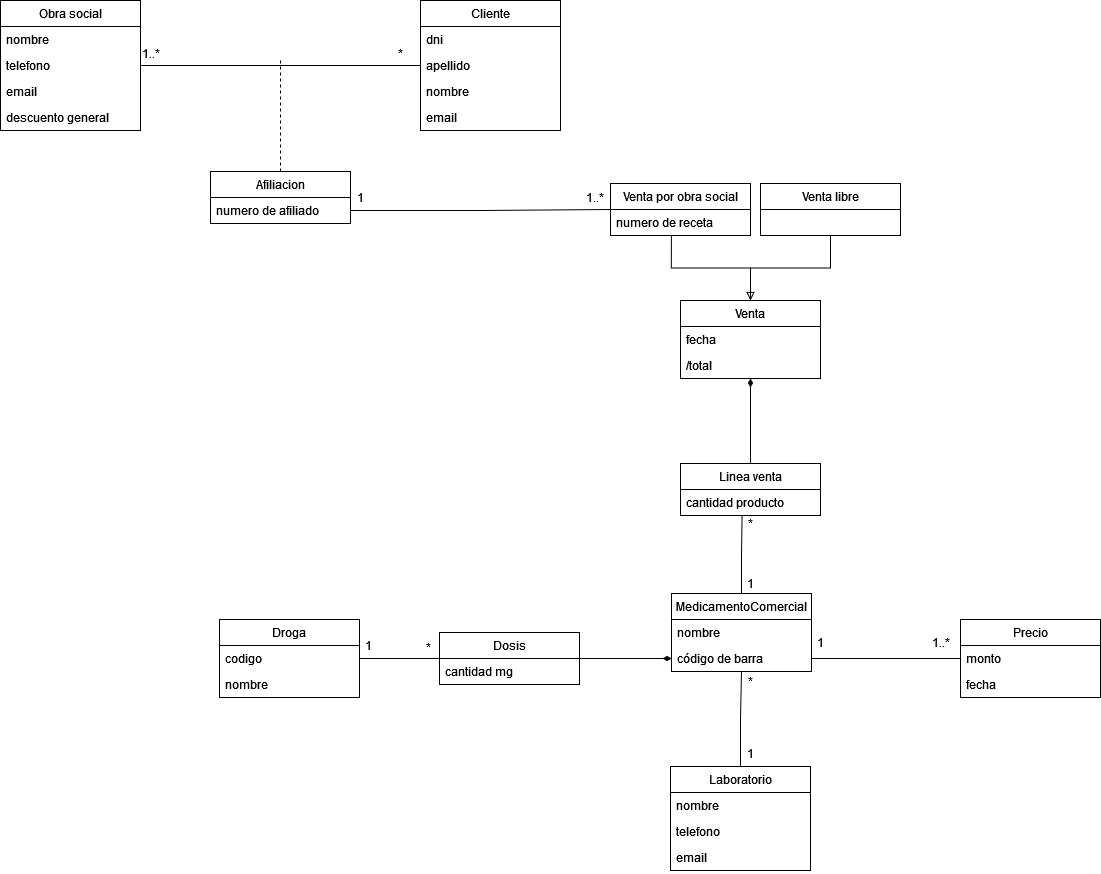

The diagram above was exported from draw.io. Its source (the exported page's mxGraphModel, read from the mxfile embedded in the PNG):
<mxGraphModel dx="2842" dy="2447" grid="1" gridSize="10" guides="1" tooltips="1" connect="1" arrows="1" fold="1" page="1" pageScale="1" pageWidth="827" pageHeight="1169" math="0" shadow="0">
  <root>
    <mxCell id="0" />
    <mxCell id="1" parent="0" />
    <mxCell id="Kg84X5TKAELZNVWOvsV3-22" style="edgeStyle=orthogonalEdgeStyle;rounded=0;orthogonalLoop=1;jettySize=auto;html=1;entryX=0;entryY=0.5;entryDx=0;entryDy=0;endArrow=none;endFill=0;" parent="1" source="Kg84X5TKAELZNVWOvsV3-1" target="Kg84X5TKAELZNVWOvsV3-5" edge="1">
      <mxGeometry relative="1" as="geometry" />
    </mxCell>
    <mxCell id="Kg84X5TKAELZNVWOvsV3-1" value="Droga" style="swimlane;fontStyle=0;childLayout=stackLayout;horizontal=1;startSize=26;fillColor=none;horizontalStack=0;resizeParent=1;resizeParentMax=0;resizeLast=0;collapsible=1;marginBottom=0;" parent="1" vertex="1">
      <mxGeometry x="129" y="506" width="140" height="78" as="geometry" />
    </mxCell>
    <mxCell id="Kg84X5TKAELZNVWOvsV3-3" value="codigo&#10;" style="text;strokeColor=none;fillColor=none;align=left;verticalAlign=top;spacingLeft=4;spacingRight=4;overflow=hidden;rotatable=0;points=[[0,0.5],[1,0.5]];portConstraint=eastwest;" parent="Kg84X5TKAELZNVWOvsV3-1" vertex="1">
      <mxGeometry y="26" width="140" height="26" as="geometry" />
    </mxCell>
    <mxCell id="Kg84X5TKAELZNVWOvsV3-2" value="nombre" style="text;strokeColor=none;fillColor=none;align=left;verticalAlign=top;spacingLeft=4;spacingRight=4;overflow=hidden;rotatable=0;points=[[0,0.5],[1,0.5]];portConstraint=eastwest;" parent="Kg84X5TKAELZNVWOvsV3-1" vertex="1">
      <mxGeometry y="52" width="140" height="26" as="geometry" />
    </mxCell>
    <mxCell id="Kg84X5TKAELZNVWOvsV3-23" style="edgeStyle=orthogonalEdgeStyle;rounded=0;orthogonalLoop=1;jettySize=auto;html=1;entryX=0;entryY=0.5;entryDx=0;entryDy=0;endArrow=diamondThin;endFill=1;" parent="1" source="Kg84X5TKAELZNVWOvsV3-5" target="Kg84X5TKAELZNVWOvsV3-15" edge="1">
      <mxGeometry relative="1" as="geometry" />
    </mxCell>
    <mxCell id="Kg84X5TKAELZNVWOvsV3-5" value="Dosis" style="swimlane;fontStyle=0;childLayout=stackLayout;horizontal=1;startSize=26;fillColor=none;horizontalStack=0;resizeParent=1;resizeParentMax=0;resizeLast=0;collapsible=1;marginBottom=0;" parent="1" vertex="1">
      <mxGeometry x="349" y="519" width="140" height="52" as="geometry" />
    </mxCell>
    <mxCell id="Kg84X5TKAELZNVWOvsV3-6" value="cantidad mg" style="text;strokeColor=none;fillColor=none;align=left;verticalAlign=top;spacingLeft=4;spacingRight=4;overflow=hidden;rotatable=0;points=[[0,0.5],[1,0.5]];portConstraint=eastwest;" parent="Kg84X5TKAELZNVWOvsV3-5" vertex="1">
      <mxGeometry y="26" width="140" height="26" as="geometry" />
    </mxCell>
    <mxCell id="Kg84X5TKAELZNVWOvsV3-24" style="edgeStyle=orthogonalEdgeStyle;rounded=0;orthogonalLoop=1;jettySize=auto;html=1;endArrow=none;endFill=0;" parent="1" source="Kg84X5TKAELZNVWOvsV3-9" target="Kg84X5TKAELZNVWOvsV3-13" edge="1">
      <mxGeometry relative="1" as="geometry">
        <mxPoint x="651" y="584" as="targetPoint" />
      </mxGeometry>
    </mxCell>
    <mxCell id="Kg84X5TKAELZNVWOvsV3-9" value="Laboratorio" style="swimlane;fontStyle=0;childLayout=stackLayout;horizontal=1;startSize=26;fillColor=none;horizontalStack=0;resizeParent=1;resizeParentMax=0;resizeLast=0;collapsible=1;marginBottom=0;" parent="1" vertex="1">
      <mxGeometry x="580" y="653" width="140" height="104" as="geometry" />
    </mxCell>
    <mxCell id="Kg84X5TKAELZNVWOvsV3-10" value="nombre" style="text;strokeColor=none;fillColor=none;align=left;verticalAlign=top;spacingLeft=4;spacingRight=4;overflow=hidden;rotatable=0;points=[[0,0.5],[1,0.5]];portConstraint=eastwest;" parent="Kg84X5TKAELZNVWOvsV3-9" vertex="1">
      <mxGeometry y="26" width="140" height="26" as="geometry" />
    </mxCell>
    <mxCell id="Kg84X5TKAELZNVWOvsV3-11" value="telefono" style="text;strokeColor=none;fillColor=none;align=left;verticalAlign=top;spacingLeft=4;spacingRight=4;overflow=hidden;rotatable=0;points=[[0,0.5],[1,0.5]];portConstraint=eastwest;" parent="Kg84X5TKAELZNVWOvsV3-9" vertex="1">
      <mxGeometry y="52" width="140" height="26" as="geometry" />
    </mxCell>
    <mxCell id="Kg84X5TKAELZNVWOvsV3-12" value="email" style="text;strokeColor=none;fillColor=none;align=left;verticalAlign=top;spacingLeft=4;spacingRight=4;overflow=hidden;rotatable=0;points=[[0,0.5],[1,0.5]];portConstraint=eastwest;" parent="Kg84X5TKAELZNVWOvsV3-9" vertex="1">
      <mxGeometry y="78" width="140" height="26" as="geometry" />
    </mxCell>
    <mxCell id="SPVR2JDnefy4HfPS_45A-30" value="" style="edgeStyle=orthogonalEdgeStyle;rounded=0;orthogonalLoop=1;jettySize=auto;html=1;endArrow=none;endFill=0;startArrow=none;startFill=0;entryX=0.44;entryY=0.994;entryDx=0;entryDy=0;entryPerimeter=0;" edge="1" parent="1" source="Kg84X5TKAELZNVWOvsV3-13" target="SPVR2JDnefy4HfPS_45A-29">
      <mxGeometry relative="1" as="geometry" />
    </mxCell>
    <mxCell id="Kg84X5TKAELZNVWOvsV3-13" value="MedicamentoComercial" style="swimlane;fontStyle=0;childLayout=stackLayout;horizontal=1;startSize=26;fillColor=none;horizontalStack=0;resizeParent=1;resizeParentMax=0;resizeLast=0;collapsible=1;marginBottom=0;" parent="1" vertex="1">
      <mxGeometry x="581" y="480" width="140" height="78" as="geometry" />
    </mxCell>
    <mxCell id="Kg84X5TKAELZNVWOvsV3-14" value="nombre&#10;" style="text;strokeColor=none;fillColor=none;align=left;verticalAlign=top;spacingLeft=4;spacingRight=4;overflow=hidden;rotatable=0;points=[[0,0.5],[1,0.5]];portConstraint=eastwest;" parent="Kg84X5TKAELZNVWOvsV3-13" vertex="1">
      <mxGeometry y="26" width="140" height="26" as="geometry" />
    </mxCell>
    <mxCell id="Kg84X5TKAELZNVWOvsV3-15" value="código de barra" style="text;strokeColor=none;fillColor=none;align=left;verticalAlign=top;spacingLeft=4;spacingRight=4;overflow=hidden;rotatable=0;points=[[0,0.5],[1,0.5]];portConstraint=eastwest;" parent="Kg84X5TKAELZNVWOvsV3-13" vertex="1">
      <mxGeometry y="52" width="140" height="26" as="geometry" />
    </mxCell>
    <mxCell id="Kg84X5TKAELZNVWOvsV3-17" value="Precio" style="swimlane;fontStyle=0;childLayout=stackLayout;horizontal=1;startSize=26;fillColor=none;horizontalStack=0;resizeParent=1;resizeParentMax=0;resizeLast=0;collapsible=1;marginBottom=0;" parent="1" vertex="1">
      <mxGeometry x="870" y="506" width="140" height="78" as="geometry" />
    </mxCell>
    <mxCell id="Kg84X5TKAELZNVWOvsV3-18" value="monto" style="text;strokeColor=none;fillColor=none;align=left;verticalAlign=top;spacingLeft=4;spacingRight=4;overflow=hidden;rotatable=0;points=[[0,0.5],[1,0.5]];portConstraint=eastwest;" parent="Kg84X5TKAELZNVWOvsV3-17" vertex="1">
      <mxGeometry y="26" width="140" height="26" as="geometry" />
    </mxCell>
    <mxCell id="Kg84X5TKAELZNVWOvsV3-20" value="fecha" style="text;strokeColor=none;fillColor=none;align=left;verticalAlign=top;spacingLeft=4;spacingRight=4;overflow=hidden;rotatable=0;points=[[0,0.5],[1,0.5]];portConstraint=eastwest;" parent="Kg84X5TKAELZNVWOvsV3-17" vertex="1">
      <mxGeometry y="52" width="140" height="26" as="geometry" />
    </mxCell>
    <mxCell id="Kg84X5TKAELZNVWOvsV3-25" style="edgeStyle=orthogonalEdgeStyle;rounded=0;orthogonalLoop=1;jettySize=auto;html=1;entryX=0;entryY=0.5;entryDx=0;entryDy=0;endArrow=none;endFill=0;" parent="1" source="Kg84X5TKAELZNVWOvsV3-15" target="Kg84X5TKAELZNVWOvsV3-18" edge="1">
      <mxGeometry relative="1" as="geometry" />
    </mxCell>
    <mxCell id="SPVR2JDnefy4HfPS_45A-31" style="edgeStyle=orthogonalEdgeStyle;rounded=0;orthogonalLoop=1;jettySize=auto;html=1;entryX=0.5;entryY=0;entryDx=0;entryDy=0;startArrow=diamondThin;startFill=1;endArrow=none;endFill=0;" edge="1" parent="1" source="Kg84X5TKAELZNVWOvsV3-26" target="SPVR2JDnefy4HfPS_45A-28">
      <mxGeometry relative="1" as="geometry" />
    </mxCell>
    <mxCell id="SPVR2JDnefy4HfPS_45A-50" style="edgeStyle=orthogonalEdgeStyle;rounded=0;orthogonalLoop=1;jettySize=auto;html=1;entryX=0.5;entryY=1;entryDx=0;entryDy=0;startArrow=none;startFill=0;endArrow=none;endFill=0;" edge="1" parent="1" source="Kg84X5TKAELZNVWOvsV3-26" target="SPVR2JDnefy4HfPS_45A-46">
      <mxGeometry relative="1" as="geometry" />
    </mxCell>
    <mxCell id="SPVR2JDnefy4HfPS_45A-51" style="edgeStyle=orthogonalEdgeStyle;rounded=0;orthogonalLoop=1;jettySize=auto;html=1;entryX=0.435;entryY=0.968;entryDx=0;entryDy=0;entryPerimeter=0;startArrow=block;startFill=0;endArrow=none;endFill=0;" edge="1" parent="1" source="Kg84X5TKAELZNVWOvsV3-26" target="SPVR2JDnefy4HfPS_45A-49">
      <mxGeometry relative="1" as="geometry" />
    </mxCell>
    <mxCell id="Kg84X5TKAELZNVWOvsV3-26" value="Venta" style="swimlane;fontStyle=0;childLayout=stackLayout;horizontal=1;startSize=26;fillColor=none;horizontalStack=0;resizeParent=1;resizeParentMax=0;resizeLast=0;collapsible=1;marginBottom=0;" parent="1" vertex="1">
      <mxGeometry x="590" y="187" width="140" height="78" as="geometry" />
    </mxCell>
    <mxCell id="Kg84X5TKAELZNVWOvsV3-27" value="fecha" style="text;strokeColor=none;fillColor=none;align=left;verticalAlign=top;spacingLeft=4;spacingRight=4;overflow=hidden;rotatable=0;points=[[0,0.5],[1,0.5]];portConstraint=eastwest;" parent="Kg84X5TKAELZNVWOvsV3-26" vertex="1">
      <mxGeometry y="26" width="140" height="26" as="geometry" />
    </mxCell>
    <mxCell id="Kg84X5TKAELZNVWOvsV3-28" value="/total" style="text;strokeColor=none;fillColor=none;align=left;verticalAlign=top;spacingLeft=4;spacingRight=4;overflow=hidden;rotatable=0;points=[[0,0.5],[1,0.5]];portConstraint=eastwest;" parent="Kg84X5TKAELZNVWOvsV3-26" vertex="1">
      <mxGeometry y="52" width="140" height="26" as="geometry" />
    </mxCell>
    <mxCell id="Kg84X5TKAELZNVWOvsV3-30" value="Cliente" style="swimlane;fontStyle=0;childLayout=stackLayout;horizontal=1;startSize=26;fillColor=none;horizontalStack=0;resizeParent=1;resizeParentMax=0;resizeLast=0;collapsible=1;marginBottom=0;" parent="1" vertex="1">
      <mxGeometry x="330" y="-113" width="140" height="130" as="geometry" />
    </mxCell>
    <mxCell id="Kg84X5TKAELZNVWOvsV3-32" value="dni" style="text;strokeColor=none;fillColor=none;align=left;verticalAlign=top;spacingLeft=4;spacingRight=4;overflow=hidden;rotatable=0;points=[[0,0.5],[1,0.5]];portConstraint=eastwest;" parent="Kg84X5TKAELZNVWOvsV3-30" vertex="1">
      <mxGeometry y="26" width="140" height="26" as="geometry" />
    </mxCell>
    <mxCell id="SPVR2JDnefy4HfPS_45A-12" value="apellido" style="text;strokeColor=none;fillColor=none;align=left;verticalAlign=top;spacingLeft=4;spacingRight=4;overflow=hidden;rotatable=0;points=[[0,0.5],[1,0.5]];portConstraint=eastwest;" vertex="1" parent="Kg84X5TKAELZNVWOvsV3-30">
      <mxGeometry y="52" width="140" height="26" as="geometry" />
    </mxCell>
    <mxCell id="Kg84X5TKAELZNVWOvsV3-33" value="nombre" style="text;strokeColor=none;fillColor=none;align=left;verticalAlign=top;spacingLeft=4;spacingRight=4;overflow=hidden;rotatable=0;points=[[0,0.5],[1,0.5]];portConstraint=eastwest;" parent="Kg84X5TKAELZNVWOvsV3-30" vertex="1">
      <mxGeometry y="78" width="140" height="26" as="geometry" />
    </mxCell>
    <mxCell id="SPVR2JDnefy4HfPS_45A-14" value="email" style="text;strokeColor=none;fillColor=none;align=left;verticalAlign=top;spacingLeft=4;spacingRight=4;overflow=hidden;rotatable=0;points=[[0,0.5],[1,0.5]];portConstraint=eastwest;" vertex="1" parent="Kg84X5TKAELZNVWOvsV3-30">
      <mxGeometry y="104" width="140" height="26" as="geometry" />
    </mxCell>
    <mxCell id="SPVR2JDnefy4HfPS_45A-17" style="edgeStyle=orthogonalEdgeStyle;rounded=0;orthogonalLoop=1;jettySize=auto;html=1;endArrow=none;endFill=0;" edge="1" parent="1" source="SPVR2JDnefy4HfPS_45A-5" target="Kg84X5TKAELZNVWOvsV3-30">
      <mxGeometry relative="1" as="geometry" />
    </mxCell>
    <mxCell id="SPVR2JDnefy4HfPS_45A-5" value="Obra social" style="swimlane;fontStyle=0;childLayout=stackLayout;horizontal=1;startSize=26;fillColor=none;horizontalStack=0;resizeParent=1;resizeParentMax=0;resizeLast=0;collapsible=1;marginBottom=0;" vertex="1" parent="1">
      <mxGeometry x="-90" y="-113" width="140" height="130" as="geometry" />
    </mxCell>
    <mxCell id="SPVR2JDnefy4HfPS_45A-6" value="nombre" style="text;strokeColor=none;fillColor=none;align=left;verticalAlign=top;spacingLeft=4;spacingRight=4;overflow=hidden;rotatable=0;points=[[0,0.5],[1,0.5]];portConstraint=eastwest;" vertex="1" parent="SPVR2JDnefy4HfPS_45A-5">
      <mxGeometry y="26" width="140" height="26" as="geometry" />
    </mxCell>
    <mxCell id="SPVR2JDnefy4HfPS_45A-7" value="telefono" style="text;strokeColor=none;fillColor=none;align=left;verticalAlign=top;spacingLeft=4;spacingRight=4;overflow=hidden;rotatable=0;points=[[0,0.5],[1,0.5]];portConstraint=eastwest;" vertex="1" parent="SPVR2JDnefy4HfPS_45A-5">
      <mxGeometry y="52" width="140" height="26" as="geometry" />
    </mxCell>
    <mxCell id="SPVR2JDnefy4HfPS_45A-8" value="email" style="text;strokeColor=none;fillColor=none;align=left;verticalAlign=top;spacingLeft=4;spacingRight=4;overflow=hidden;rotatable=0;points=[[0,0.5],[1,0.5]];portConstraint=eastwest;" vertex="1" parent="SPVR2JDnefy4HfPS_45A-5">
      <mxGeometry y="78" width="140" height="26" as="geometry" />
    </mxCell>
    <mxCell id="Kg84X5TKAELZNVWOvsV3-4" value="descuento general" style="text;strokeColor=none;fillColor=none;align=left;verticalAlign=top;spacingLeft=4;spacingRight=4;overflow=hidden;rotatable=0;points=[[0,0.5],[1,0.5]];portConstraint=eastwest;" parent="SPVR2JDnefy4HfPS_45A-5" vertex="1">
      <mxGeometry y="104" width="140" height="26" as="geometry" />
    </mxCell>
    <mxCell id="SPVR2JDnefy4HfPS_45A-23" style="edgeStyle=orthogonalEdgeStyle;rounded=0;orthogonalLoop=1;jettySize=auto;html=1;endArrow=none;endFill=0;dashed=1;" edge="1" parent="1" source="SPVR2JDnefy4HfPS_45A-19">
      <mxGeometry relative="1" as="geometry">
        <mxPoint x="190" y="-53" as="targetPoint" />
      </mxGeometry>
    </mxCell>
    <mxCell id="SPVR2JDnefy4HfPS_45A-19" value="Afiliacion" style="swimlane;fontStyle=0;childLayout=stackLayout;horizontal=1;startSize=26;fillColor=none;horizontalStack=0;resizeParent=1;resizeParentMax=0;resizeLast=0;collapsible=1;marginBottom=0;" vertex="1" parent="1">
      <mxGeometry x="120" y="58" width="140" height="52" as="geometry" />
    </mxCell>
    <mxCell id="SPVR2JDnefy4HfPS_45A-20" value="numero de afiliado" style="text;strokeColor=none;fillColor=none;align=left;verticalAlign=top;spacingLeft=4;spacingRight=4;overflow=hidden;rotatable=0;points=[[0,0.5],[1,0.5]];portConstraint=eastwest;" vertex="1" parent="SPVR2JDnefy4HfPS_45A-19">
      <mxGeometry y="26" width="140" height="26" as="geometry" />
    </mxCell>
    <mxCell id="SPVR2JDnefy4HfPS_45A-28" value="Linea venta" style="swimlane;fontStyle=0;childLayout=stackLayout;horizontal=1;startSize=26;fillColor=none;horizontalStack=0;resizeParent=1;resizeParentMax=0;resizeLast=0;collapsible=1;marginBottom=0;" vertex="1" parent="1">
      <mxGeometry x="590" y="350" width="140" height="52" as="geometry" />
    </mxCell>
    <mxCell id="SPVR2JDnefy4HfPS_45A-29" value="cantidad producto" style="text;strokeColor=none;fillColor=none;align=left;verticalAlign=top;spacingLeft=4;spacingRight=4;overflow=hidden;rotatable=0;points=[[0,0.5],[1,0.5]];portConstraint=eastwest;" vertex="1" parent="SPVR2JDnefy4HfPS_45A-28">
      <mxGeometry y="26" width="140" height="26" as="geometry" />
    </mxCell>
    <mxCell id="SPVR2JDnefy4HfPS_45A-40" value="1" style="text;html=1;align=center;verticalAlign=middle;resizable=0;points=[];autosize=1;strokeColor=none;fillColor=none;" vertex="1" parent="1">
      <mxGeometry x="260" y="74" width="20" height="20" as="geometry" />
    </mxCell>
    <mxCell id="SPVR2JDnefy4HfPS_45A-42" value="Venta por obra social" style="swimlane;fontStyle=0;childLayout=stackLayout;horizontal=1;startSize=26;fillColor=none;horizontalStack=0;resizeParent=1;resizeParentMax=0;resizeLast=0;collapsible=1;marginBottom=0;" vertex="1" parent="1">
      <mxGeometry x="520" y="70" width="140" height="52" as="geometry" />
    </mxCell>
    <mxCell id="SPVR2JDnefy4HfPS_45A-49" value="numero de receta&#10;" style="text;strokeColor=none;fillColor=none;align=left;verticalAlign=top;spacingLeft=4;spacingRight=4;overflow=hidden;rotatable=0;points=[[0,0.5],[1,0.5]];portConstraint=eastwest;" vertex="1" parent="SPVR2JDnefy4HfPS_45A-42">
      <mxGeometry y="26" width="140" height="26" as="geometry" />
    </mxCell>
    <mxCell id="SPVR2JDnefy4HfPS_45A-46" value="Venta libre" style="swimlane;fontStyle=0;childLayout=stackLayout;horizontal=1;startSize=26;fillColor=none;horizontalStack=0;resizeParent=1;resizeParentMax=0;resizeLast=0;collapsible=1;marginBottom=0;" vertex="1" parent="1">
      <mxGeometry x="670" y="70" width="140" height="52" as="geometry" />
    </mxCell>
    <mxCell id="SPVR2JDnefy4HfPS_45A-47" style="edgeStyle=orthogonalEdgeStyle;rounded=0;orthogonalLoop=1;jettySize=auto;html=1;entryX=0;entryY=0.5;entryDx=0;entryDy=0;startArrow=none;startFill=0;endArrow=none;endFill=0;" edge="1" parent="1" source="SPVR2JDnefy4HfPS_45A-20" target="SPVR2JDnefy4HfPS_45A-42">
      <mxGeometry relative="1" as="geometry" />
    </mxCell>
    <mxCell id="SPVR2JDnefy4HfPS_45A-52" value="*" style="text;html=1;align=center;verticalAlign=middle;resizable=0;points=[];autosize=1;strokeColor=none;fillColor=none;" vertex="1" parent="1">
      <mxGeometry x="300" y="-70" width="20" height="20" as="geometry" />
    </mxCell>
    <mxCell id="SPVR2JDnefy4HfPS_45A-53" value="1..*" style="text;html=1;align=center;verticalAlign=middle;resizable=0;points=[];autosize=1;strokeColor=none;fillColor=none;" vertex="1" parent="1">
      <mxGeometry x="45" y="-70" width="30" height="20" as="geometry" />
    </mxCell>
    <mxCell id="SPVR2JDnefy4HfPS_45A-56" value="1..*" style="text;html=1;align=center;verticalAlign=middle;resizable=0;points=[];autosize=1;strokeColor=none;fillColor=none;" vertex="1" parent="1">
      <mxGeometry x="489" y="74" width="30" height="20" as="geometry" />
    </mxCell>
    <mxCell id="SPVR2JDnefy4HfPS_45A-58" value="1" style="text;html=1;align=center;verticalAlign=middle;resizable=0;points=[];autosize=1;strokeColor=none;fillColor=none;" vertex="1" parent="1">
      <mxGeometry x="650" y="460" width="20" height="20" as="geometry" />
    </mxCell>
    <mxCell id="SPVR2JDnefy4HfPS_45A-59" value="*" style="text;html=1;align=center;verticalAlign=middle;resizable=0;points=[];autosize=1;strokeColor=none;fillColor=none;" vertex="1" parent="1">
      <mxGeometry x="650" y="400" width="20" height="20" as="geometry" />
    </mxCell>
    <mxCell id="SPVR2JDnefy4HfPS_45A-60" value="1" style="text;html=1;align=center;verticalAlign=middle;resizable=0;points=[];autosize=1;strokeColor=none;fillColor=none;" vertex="1" parent="1">
      <mxGeometry x="720" y="519" width="20" height="20" as="geometry" />
    </mxCell>
    <mxCell id="SPVR2JDnefy4HfPS_45A-61" value="1..*" style="text;html=1;align=center;verticalAlign=middle;resizable=0;points=[];autosize=1;strokeColor=none;fillColor=none;" vertex="1" parent="1">
      <mxGeometry x="835" y="519" width="30" height="20" as="geometry" />
    </mxCell>
    <mxCell id="SPVR2JDnefy4HfPS_45A-62" value="1" style="text;html=1;align=center;verticalAlign=middle;resizable=0;points=[];autosize=1;strokeColor=none;fillColor=none;" vertex="1" parent="1">
      <mxGeometry x="650" y="630" width="20" height="20" as="geometry" />
    </mxCell>
    <mxCell id="SPVR2JDnefy4HfPS_45A-63" value="*" style="text;html=1;align=center;verticalAlign=middle;resizable=0;points=[];autosize=1;strokeColor=none;fillColor=none;" vertex="1" parent="1">
      <mxGeometry x="650" y="558" width="20" height="20" as="geometry" />
    </mxCell>
    <mxCell id="SPVR2JDnefy4HfPS_45A-64" value="1" style="text;html=1;align=center;verticalAlign=middle;resizable=0;points=[];autosize=1;strokeColor=none;fillColor=none;" vertex="1" parent="1">
      <mxGeometry x="268" y="522" width="20" height="20" as="geometry" />
    </mxCell>
    <mxCell id="SPVR2JDnefy4HfPS_45A-65" value="*" style="text;html=1;align=center;verticalAlign=middle;resizable=0;points=[];autosize=1;strokeColor=none;fillColor=none;" vertex="1" parent="1">
      <mxGeometry x="328" y="524" width="20" height="20" as="geometry" />
    </mxCell>
  </root>
</mxGraphModel>